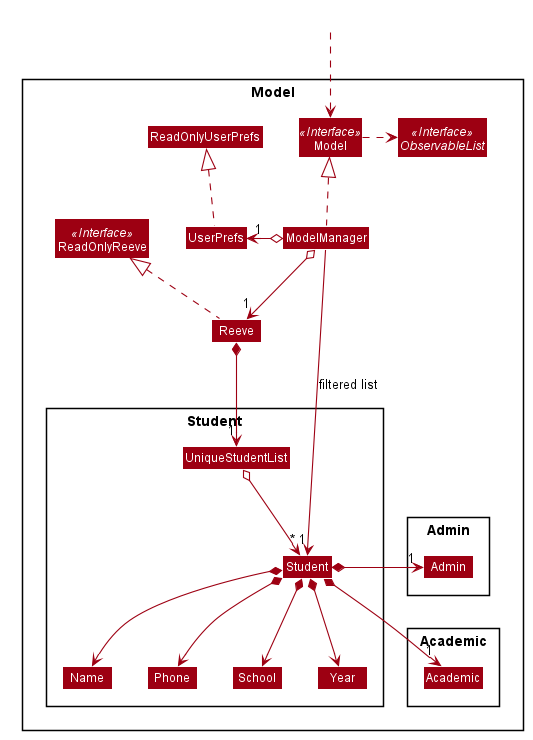

The diagram above was rendered by PlantUML. Its source (embedded in the PNG):
@startuml








skinparam BackgroundColor #FFFFFFF

skinparam Shadowing false

skinparam Class {
    FontColor #FFFFFF
    BorderThickness 1
    BorderColor #FFFFFF
    StereotypeFontColor #FFFFFF
    FontName Arial
}

skinparam Actor {
    BorderColor #000000
    Color #000000
    FontName Arial
}

skinparam Sequence {
    MessageAlign center
    BoxFontSize 15
    BoxPadding 0
    BoxFontColor #FFFFFF
    FontName Arial
}

skinparam Participant {
    FontColor #FFFFFFF
    Padding 20
}

skinparam MinClassWidth 50
skinparam ParticipantPadding 10
skinparam Shadowing false
skinparam DefaultTextAlignment center
skinparam packageStyle Rectangle

hide footbox
hide members
hide circle
skinparam arrowThickness 1.1
skinparam arrowColor #9D0012
skinparam classBackgroundColor #9D0012

Package Model <<Rectangle>>{
Interface ReadOnlyReeve <<Interface>>
Interface Model <<Interface>>
Interface ObservableList <<Interface>>
Class Reeve
Class ReadOnlyReeve
Class Model
Class ModelManager
Class UserPrefs
Class ReadOnlyUserPrefs

Package Student {
Class Student
Class School
Class Year
Class Name
Class Phone
Class UniqueStudentList
}

Package Admin {
Class Admin
}

Package Academic {
Class Academic
}
}

Class HiddenOutside #FFFFFF
HiddenOutside ..> Model

Reeve .up.|> ReadOnlyReeve

ModelManager .up.|> Model
Model .right.> ObservableList
ModelManager o--> "1" Reeve
ModelManager o-left-> "1" UserPrefs
UserPrefs .up.|> ReadOnlyUserPrefs

Reeve *--> "1" UniqueStudentList
UniqueStudentList o--> "*" Student
Student *--> Name
Student *--> Phone
Student *--> School
Student *--> Year
Student *-> "1" Admin
Student *--> "1" Academic

Name -[hidden]right-> Phone
Phone -[hidden]right-> School
School -[hidden]right-> Year

ModelManager -->"1" Student : filtered list
@enduml